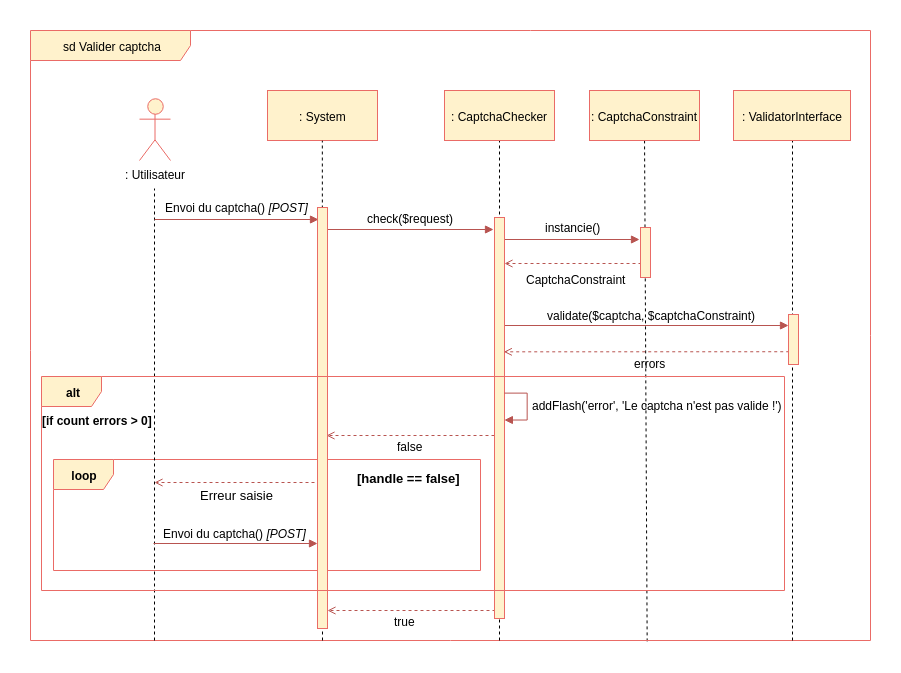

The diagram above was exported from draw.io. Its source (the exported page's mxGraphModel, read from the mxfile embedded in the PNG):
<mxGraphModel dx="1403" dy="666" grid="1" gridSize="10" guides="1" tooltips="1" connect="1" arrows="1" fold="1" page="1" pageScale="1" pageWidth="827" pageHeight="1169" background="#ffffff" math="0" shadow="0">
  <root>
    <mxCell id="0" />
    <mxCell id="1" parent="0" />
    <mxCell id="310" value="" style="endArrow=open;html=1;endFill=0;fillColor=#f8cecc;strokeColor=#b85450;dashed=1;" parent="1" edge="1">
      <mxGeometry width="50" height="50" relative="1" as="geometry">
        <mxPoint x="481" y="710" as="sourcePoint" />
        <mxPoint x="307" y="710" as="targetPoint" />
      </mxGeometry>
    </mxCell>
    <mxCell id="169" value="" style="endArrow=block;html=1;endFill=1;fillColor=#f8cecc;strokeColor=#b85450;" parent="1" edge="1">
      <mxGeometry width="50" height="50" relative="1" as="geometry">
        <mxPoint x="481" y="425" as="sourcePoint" />
        <mxPoint x="768" y="425" as="targetPoint" />
      </mxGeometry>
    </mxCell>
    <mxCell id="167" value="" style="endArrow=open;html=1;endFill=0;fillColor=#f8cecc;strokeColor=#b85450;dashed=1;exitX=0.1;exitY=0.925;exitPerimeter=0;" parent="1" edge="1">
      <mxGeometry width="50" height="50" relative="1" as="geometry">
        <mxPoint x="621.0000000000002" y="363" as="sourcePoint" />
        <mxPoint x="484" y="363" as="targetPoint" />
      </mxGeometry>
    </mxCell>
    <mxCell id="222" value="loop" style="shape=umlFrame;whiteSpace=wrap;html=1;fontColor=#000000;fillColor=#fff2cc;strokeColor=#EA6B66;fontStyle=1" parent="1" vertex="1">
      <mxGeometry x="33" y="559" width="427" height="111" as="geometry" />
    </mxCell>
    <mxCell id="224" value="" style="endArrow=open;html=1;endFill=0;fillColor=#f8cecc;strokeColor=#b85450;dashed=1;" parent="1" edge="1">
      <mxGeometry width="50" height="50" relative="1" as="geometry">
        <mxPoint x="300" y="582" as="sourcePoint" />
        <mxPoint x="134" y="582" as="targetPoint" />
      </mxGeometry>
    </mxCell>
    <mxCell id="175" value="" style="endArrow=open;html=1;endFill=0;fillColor=#f8cecc;strokeColor=#b85450;dashed=1;" parent="1" edge="1">
      <mxGeometry width="50" height="50" relative="1" as="geometry">
        <mxPoint x="480" y="535" as="sourcePoint" />
        <mxPoint x="306" y="535" as="targetPoint" />
      </mxGeometry>
    </mxCell>
    <mxCell id="165" value="" style="endArrow=block;html=1;endFill=1;fillColor=#f8cecc;strokeColor=#b85450;exitX=1.1;exitY=0.211;exitPerimeter=0;" parent="1" edge="1">
      <mxGeometry width="50" height="50" relative="1" as="geometry">
        <mxPoint x="480" y="338.9999999999999" as="sourcePoint" />
        <mxPoint x="619" y="338.9999999999999" as="targetPoint" />
      </mxGeometry>
    </mxCell>
    <mxCell id="157" value="" style="endArrow=none;dashed=1;html=1;entryX=0.5;entryY=1;exitX=0.734;exitY=1.002;exitPerimeter=0;" parent="1" source="2" edge="1">
      <mxGeometry width="50" height="50" relative="1" as="geometry">
        <mxPoint x="624.4285714285716" y="1749.2857142857147" as="sourcePoint" />
        <mxPoint x="624" y="228" as="targetPoint" />
      </mxGeometry>
    </mxCell>
    <mxCell id="2" value="sd Valider captcha" style="shape=umlFrame;whiteSpace=wrap;html=1;width=160;height=30;fillColor=#fff2cc;strokeColor=#EA6B66;" parent="1" vertex="1">
      <mxGeometry x="10" y="130" width="840" height="610" as="geometry" />
    </mxCell>
    <mxCell id="3" value=": Utilisateur" style="shape=umlActor;verticalLabelPosition=bottom;labelBackgroundColor=#ffffff;verticalAlign=top;html=1;fillColor=#fff2cc;strokeColor=#EA6B66;" parent="1" vertex="1">
      <mxGeometry x="119" y="198" width="31" height="62" as="geometry" />
    </mxCell>
    <mxCell id="5" value=": System" style="html=1;fillColor=#fff2cc;strokeColor=#EA6B66;" parent="1" vertex="1">
      <mxGeometry x="247" y="190" width="110" height="50" as="geometry" />
    </mxCell>
    <mxCell id="8" value="" style="endArrow=none;dashed=1;html=1;" parent="1" edge="1">
      <mxGeometry width="50" height="50" relative="1" as="geometry">
        <mxPoint x="134" y="740" as="sourcePoint" />
        <mxPoint x="134" y="288" as="targetPoint" />
      </mxGeometry>
    </mxCell>
    <mxCell id="9" value="" style="endArrow=none;dashed=1;html=1;entryX=0.5;entryY=1;" parent="1" target="5" edge="1">
      <mxGeometry width="50" height="50" relative="1" as="geometry">
        <mxPoint x="302" y="740" as="sourcePoint" />
        <mxPoint x="315.5" y="490" as="targetPoint" />
      </mxGeometry>
    </mxCell>
    <mxCell id="13" value="check($request)" style="text;html=1;resizable=0;points=[];autosize=1;align=left;verticalAlign=top;spacingTop=-4;" parent="1" vertex="1">
      <mxGeometry x="345" y="309" width="100" height="10" as="geometry" />
    </mxCell>
    <mxCell id="14" value="" style="endArrow=block;html=1;endFill=1;fillColor=#f8cecc;strokeColor=#b85450;exitX=1.1;exitY=0.211;exitPerimeter=0;entryX=0.1;entryY=0.211;entryPerimeter=0;" parent="1" edge="1">
      <mxGeometry width="50" height="50" relative="1" as="geometry">
        <mxPoint x="306" y="329" as="sourcePoint" />
        <mxPoint x="473" y="329" as="targetPoint" />
      </mxGeometry>
    </mxCell>
    <mxCell id="28" value="" style="endArrow=none;dashed=1;html=1;entryX=0.5;entryY=1;" parent="1" edge="1">
      <mxGeometry width="50" height="50" relative="1" as="geometry">
        <mxPoint x="479" y="740" as="sourcePoint" />
        <mxPoint x="479" y="235" as="targetPoint" />
      </mxGeometry>
    </mxCell>
    <mxCell id="112" value="" style="endArrow=block;html=1;endFill=1;fillColor=#f8cecc;strokeColor=#b85450;entryX=0.3;entryY=0.24;entryPerimeter=0;" parent="1" edge="1">
      <mxGeometry width="50" height="50" relative="1" as="geometry">
        <mxPoint x="134" y="319" as="sourcePoint" />
        <mxPoint x="298" y="319" as="targetPoint" />
      </mxGeometry>
    </mxCell>
    <mxCell id="113" value="Envoi du captcha() &lt;i&gt;[POST]&lt;/i&gt;" style="text;html=1;resizable=0;points=[];autosize=1;align=left;verticalAlign=top;spacingTop=-4;fontStyle=0" parent="1" vertex="1">
      <mxGeometry x="143" y="298" width="160" height="20" as="geometry" />
    </mxCell>
    <mxCell id="19" value="" style="html=1;points=[];perimeter=orthogonalPerimeter;fillColor=#fff2cc;strokeColor=#EA6B66;" parent="1" vertex="1">
      <mxGeometry x="297" y="307" width="10" height="421" as="geometry" />
    </mxCell>
    <mxCell id="30" value="" style="html=1;points=[];perimeter=orthogonalPerimeter;fillColor=#fff2cc;strokeColor=#EA6B66;" parent="1" vertex="1">
      <mxGeometry x="474" y="317" width="10" height="401" as="geometry" />
    </mxCell>
    <mxCell id="154" value=": CaptchaConstraint" style="html=1;fillColor=#fff2cc;strokeColor=#EA6B66;" parent="1" vertex="1">
      <mxGeometry x="569" y="190" width="110" height="50" as="geometry" />
    </mxCell>
    <mxCell id="158" value="" style="endArrow=none;dashed=1;html=1;entryX=0.5;entryY=1;" parent="1" edge="1">
      <mxGeometry width="50" height="50" relative="1" as="geometry">
        <mxPoint x="772" y="740" as="sourcePoint" />
        <mxPoint x="772" y="237" as="targetPoint" />
      </mxGeometry>
    </mxCell>
    <mxCell id="162" value="" style="html=1;points=[];perimeter=orthogonalPerimeter;fillColor=#fff2cc;strokeColor=#EA6B66;" parent="1" vertex="1">
      <mxGeometry x="620" y="327" width="10" height="50" as="geometry" />
    </mxCell>
    <mxCell id="166" value="instancie()" style="text;html=1;resizable=0;points=[];autosize=1;align=left;verticalAlign=top;spacingTop=-4;" parent="1" vertex="1">
      <mxGeometry x="523" y="318" width="70" height="20" as="geometry" />
    </mxCell>
    <mxCell id="168" value="CaptchaConstraint" style="text;html=1;resizable=0;points=[];autosize=1;align=left;verticalAlign=top;spacingTop=-4;" parent="1" vertex="1">
      <mxGeometry x="504" y="370" width="110" height="20" as="geometry" />
    </mxCell>
    <mxCell id="170" value="validate($captcha, $captchaConstraint)" style="text;html=1;resizable=0;points=[];autosize=1;align=left;verticalAlign=top;spacingTop=-4;" parent="1" vertex="1">
      <mxGeometry x="525" y="406" width="220" height="20" as="geometry" />
    </mxCell>
    <mxCell id="171" value="" style="endArrow=open;html=1;endFill=0;fillColor=#f8cecc;strokeColor=#b85450;dashed=1;exitX=0.106;exitY=0.747;exitPerimeter=0;entryX=1;entryY=0.749;entryPerimeter=0;" parent="1" source="308" edge="1">
      <mxGeometry width="50" height="50" relative="1" as="geometry">
        <mxPoint x="756" y="451.5" as="sourcePoint" />
        <mxPoint x="483.3333333333335" y="451.3333333333335" as="targetPoint" />
      </mxGeometry>
    </mxCell>
    <mxCell id="172" value="errors" style="text;html=1;resizable=0;points=[];autosize=1;align=left;verticalAlign=top;spacingTop=-4;" parent="1" vertex="1">
      <mxGeometry x="612" y="454" width="50" height="20" as="geometry" />
    </mxCell>
    <mxCell id="173" value="alt" style="shape=umlFrame;whiteSpace=wrap;html=1;fontColor=#000000;fillColor=#fff2cc;strokeColor=#EA6B66;fontStyle=1" parent="1" vertex="1">
      <mxGeometry x="21" y="476" width="743" height="214" as="geometry" />
    </mxCell>
    <mxCell id="174" value="[if count errors &amp;gt; 0]" style="text;html=1;resizable=0;points=[];autosize=1;align=left;verticalAlign=top;spacingTop=-4;fontStyle=1" parent="1" vertex="1">
      <mxGeometry x="20" y="511" width="120" height="20" as="geometry" />
    </mxCell>
    <mxCell id="176" value="false" style="text;html=1;resizable=0;points=[];autosize=1;align=left;verticalAlign=top;spacingTop=-4;" parent="1" vertex="1">
      <mxGeometry x="375" y="537" width="40" height="20" as="geometry" />
    </mxCell>
    <mxCell id="177" value="" style="endArrow=block;html=1;endFill=1;fillColor=#f8cecc;strokeColor=#b85450;edgeStyle=orthogonalEdgeStyle;rounded=0;" parent="1" edge="1">
      <mxGeometry width="50" height="50" relative="1" as="geometry">
        <mxPoint x="484.16666666666674" y="492.3333333333335" as="sourcePoint" />
        <mxPoint x="484.16666666666674" y="519.8333333333335" as="targetPoint" />
        <Array as="points">
          <mxPoint x="506.5" y="492.5" />
          <mxPoint x="506.5" y="519.5" />
        </Array>
      </mxGeometry>
    </mxCell>
    <mxCell id="178" value="addFlash('error', 'Le captcha n'est pas valide !')" style="text;html=1;resizable=0;points=[];autosize=1;align=left;verticalAlign=top;spacingTop=-4;" parent="1" vertex="1">
      <mxGeometry x="509.5" y="495.5" width="270" height="20" as="geometry" />
    </mxCell>
    <mxCell id="223" value="&lt;b&gt;&lt;font color=&quot;#000000&quot;&gt;[handle == false]&lt;/font&gt;&lt;/b&gt;" style="text;html=1;resizable=0;points=[];autosize=1;align=left;verticalAlign=top;spacingTop=-4;fontSize=13;fontColor=#007FFF;" parent="1" vertex="1">
      <mxGeometry x="335" y="568" width="120" height="20" as="geometry" />
    </mxCell>
    <mxCell id="225" value="&lt;font color=&quot;#000000&quot;&gt;Erreur saisie&lt;/font&gt;" style="text;html=1;resizable=0;points=[];autosize=1;align=left;verticalAlign=top;spacingTop=-4;fontSize=13;fontColor=#007FFF;" parent="1" vertex="1">
      <mxGeometry x="178" y="584.5" width="90" height="20" as="geometry" />
    </mxCell>
    <mxCell id="228" value="" style="endArrow=block;html=1;endFill=1;fillColor=#f8cecc;strokeColor=#b85450;" parent="1" edge="1">
      <mxGeometry width="50" height="50" relative="1" as="geometry">
        <mxPoint x="133" y="643" as="sourcePoint" />
        <mxPoint x="297" y="643" as="targetPoint" />
      </mxGeometry>
    </mxCell>
    <mxCell id="27" value=": CaptchaChecker" style="html=1;fillColor=#fff2cc;strokeColor=#EA6B66;" parent="1" vertex="1">
      <mxGeometry x="424" y="190" width="110" height="50" as="geometry" />
    </mxCell>
    <mxCell id="155" value=": ValidatorInterface" style="html=1;fillColor=#fff2cc;strokeColor=#EA6B66;" parent="1" vertex="1">
      <mxGeometry x="713" y="190" width="117" height="50" as="geometry" />
    </mxCell>
    <mxCell id="308" value="" style="html=1;points=[];perimeter=orthogonalPerimeter;fillColor=#fff2cc;strokeColor=#EA6B66;" parent="1" vertex="1">
      <mxGeometry x="768" y="414" width="10" height="50" as="geometry" />
    </mxCell>
    <mxCell id="309" value="Envoi du captcha()&amp;nbsp;&lt;i&gt;[POST]&lt;/i&gt;" style="text;html=1;resizable=0;points=[];autosize=1;align=left;verticalAlign=top;spacingTop=-4;" parent="1" vertex="1">
      <mxGeometry x="141" y="624" width="160" height="20" as="geometry" />
    </mxCell>
    <mxCell id="311" value="true" style="text;html=1;resizable=0;points=[];autosize=1;align=left;verticalAlign=top;spacingTop=-4;" parent="1" vertex="1">
      <mxGeometry x="372" y="712" width="40" height="20" as="geometry" />
    </mxCell>
  </root>
</mxGraphModel>